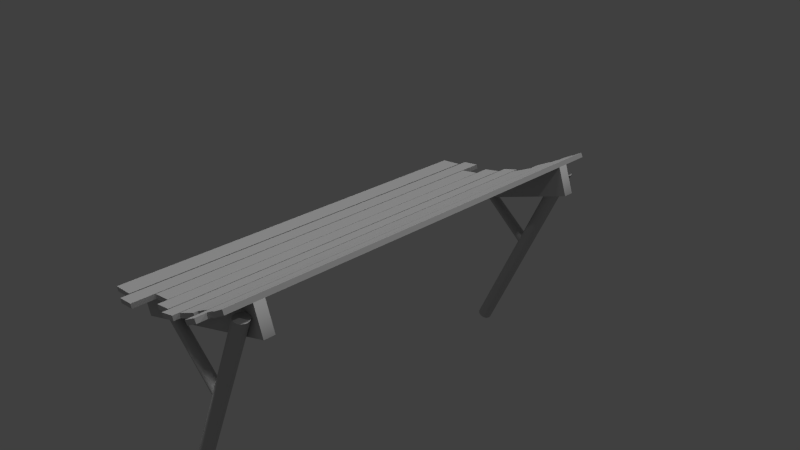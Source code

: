 # Source: ramp_obj.blend  (saved by Blender 2.79.0; exported with 4.5.12 LTS)
import bpy
from mathutils import Matrix  # noqa: F401  (used for matrix-valued properties, if any)

bpy.ops.wm.read_factory_settings(use_empty=True)
scene = bpy.context.scene
scene.name = 'Scene'

# ---- collections
col_collection_1 = bpy.data.collections.new('Collection 1'); scene.collection.children.link(col_collection_1)

# ---- materials (node trees are filled in below, after node groups)
mat_bluebrick = bpy.data.materials.new('bluebrick')
mat_bluebrick.alpha_threshold = 0.0
mat_bluebrick.use_transparent_shadow = False
mat_bluebrick.diffuse_color = (0.588, 0.588, 0.588, 1.0)
mat_bluebrick.specular_color = (0.0, 0.0, 0.0)
mat_bluebrick.roughness = 0.5
mat_bluebrick.specular_intensity = 0.0

# ---- material node trees

# ---- world
world_world = bpy.data.worlds.new('World'); scene.world = world_world
world_world.color = (0.05088, 0.05088, 0.05088)
world_world.use_sun_shadow = False
world_world.sun_shadow_jitter_overblur = 0.0
world_world.cycles.sampling_method = 'NONE'
world_world.cycles.sample_map_resolution = 256

# ---- cameras
cam_camera = bpy.data.cameras.new('Camera')
cam_camera.clip_end = 100.0
cam_camera.lens = 35.0
cam_camera.sensor_width = 32.0
cam_camera.sensor_height = 18.0
cam_camera.ortho_scale = 7.314
cam_camera.dof.focus_distance = 0.0
cam_camera.dof.aperture_fstop = 128.0

# ---- lights
light_hemi = bpy.data.lights.new('Hemi', 'SUN')
light_hemi.transmission_factor = 0.0
light_hemi.angle = 0.1993
light_hemi.energy = 1.0
light_hemi.shadow_buffer_clip_start = 0.5
light_hemi.shadow_soft_size = 0.1
light_hemi.shadow_cascade_max_distance = 1000.0
light_lamp = bpy.data.lights.new('Lamp', 'POINT')
light_lamp.transmission_factor = 0.0
light_lamp.cutoff_distance = 30.0
light_lamp.energy = 100.0
light_lamp.shadow_buffer_clip_start = 1.001
light_lamp.shadow_soft_size = 0.1
light_lamp.shadow_maximum_resolution = 0.006
light_lamp.use_absolute_resolution = True
light_lamp.cycles.use_multiple_importance_sampling = False

# ---- meshes
me_ramp_1 = bpy.data.meshes.new('Ramp_1')
me_ramp_1.from_pydata([(-1.25, -0.3773, 2.394), (-1.378, 0.00323, 2.394), (-1.188, 0.02075, 2.394), (-0.8107, 0.06755, 2.394), (-0.9993, 0.04463, 2.394), (-0.6243, 0.09687, 2.394), (-0.4389, 0.1291, 2.394), (0.5994, 0.5431, 2.394), (0.7633, 0.6391, 2.394), (0.9278, 0.7335, 2.394), (1.218, 0.4547, 2.394), (1.09, 0.8351, 2.394), (0.4333, 0.4535, 2.394), (0.2662, 0.3669, 2.394), (0.09634, 0.2884, 2.394), (-0.07491, 0.2142, 2.394), (-0.2562, 0.1695, 2.394), (1.218, 0.4547, 2.54), (1.09, 0.8351, 2.54), (0.9278, 0.7335, 2.54), (0.5994, 0.5431, 2.54), (0.7633, 0.6391, 2.54), (0.4333, 0.4535, 2.54), (0.2662, 0.3669, 2.54), (-1.25, -0.3773, 2.54), (0.09634, 0.2884, 2.54), (-0.07491, 0.2142, 2.54), (-0.2562, 0.1695, 2.54), (-0.4389, 0.1291, 2.54), (-0.6243, 0.09687, 2.54), (-0.8107, 0.06755, 2.54), (-1.188, 0.02075, 2.54), (-0.9993, 0.04463, 2.54), (-1.378, 0.00323, 2.54), (-1.25, -0.3773, -2.503), (-1.378, 0.00323, -2.503), (-1.188, 0.02075, -2.503), (-0.8107, 0.06755, -2.503), (-0.9993, 0.04463, -2.503), (-0.6243, 0.09687, -2.503), (-0.4389, 0.1291, -2.503), (0.5994, 0.5431, -2.503), (0.7633, 0.6391, -2.503), (0.9278, 0.7335, -2.503), (1.218, 0.4547, -2.503), (1.09, 0.8351, -2.503), (0.4333, 0.4535, -2.503), (0.2662, 0.3669, -2.503), (0.09634, 0.2884, -2.503), (-0.07491, 0.2142, -2.503), (-0.2562, 0.1695, -2.503), (1.218, 0.4547, -2.357), (1.09, 0.8351, -2.357), (0.9278, 0.7335, -2.357), (0.5994, 0.5431, -2.357), (0.7633, 0.6391, -2.357), (0.4333, 0.4535, -2.357), (0.2662, 0.3669, -2.357), (-1.25, -0.3773, -2.357), (0.09634, 0.2884, -2.357), (-0.07491, 0.2142, -2.357), (-0.2562, 0.1695, -2.357), (-0.4389, 0.1291, -2.357), (-0.6243, 0.09687, -2.357), (-0.8107, 0.06755, -2.357), (-1.188, 0.02075, -2.357), (-0.9993, 0.04463, -2.357), (-1.378, 0.00323, -2.357), (-1.47, 0.05837, 2.807), (-1.159, 0.08916, 2.807), (-1.159, 0.08916, -2.82), (-1.47, 0.05837, -2.82), (-1.455, -0.004755, 2.807), (-1.455, -0.004755, -2.82), (-1.145, 0.02602, -2.82), (-1.145, 0.02602, 2.807), (-1.141, 0.08837, 2.929), (-0.8886, 0.122, 2.929), (-0.8886, 0.122, -2.942), (-1.141, 0.08837, -2.942), (-1.125, 0.02534, 2.929), (-1.125, 0.02534, -2.942), (-0.8731, 0.05902, -2.942), (-0.8731, 0.05902, 2.929), (-0.8759, 0.1223, 2.611), (-0.5981, 0.1676, 2.611), (-0.5981, 0.1676, -2.614), (-0.8759, 0.1223, -2.614), (-0.8596, 0.05941, 2.611), (-0.8596, 0.05941, -2.614), (-0.5818, 0.1047, -2.614), (-0.5818, 0.1047, 2.611), (-0.5908, 0.169, 2.745), (-0.342, 0.2155, 2.745), (-0.342, 0.2155, -2.812), (-0.5908, 0.169, -2.812), (-0.5738, 0.1062, 2.745), (-0.5738, 0.1062, -2.812), (-0.325, 0.1527, -2.812), (-0.325, 0.1527, 2.745), (-0.3316, 0.2139, 2.83), (-0.09702, 0.276, 2.83), (-0.09702, 0.276, -2.94), (-0.3316, 0.2139, -2.94), (-0.3126, 0.1515, 2.83), (-0.3126, 0.1515, -2.94), (-0.07798, 0.2137, -2.94), (-0.07798, 0.2137, 2.83), (-0.08673, 0.2773, 2.742), (0.2244, 0.4179, 2.742), (0.2244, 0.4179, -2.844), (-0.08673, 0.2773, -2.844), (-0.06329, 0.2166, 2.742), (-0.06329, 0.2166, -2.844), (0.2478, 0.3571, -2.844), (0.2478, 0.3571, 2.742), (0.2301, 0.4213, 2.692), (0.4418, 0.5319, 2.692), (0.4552, 0.5378, -3.006), (0.2301, 0.4213, -3.006), (0.2549, 0.3612, 2.692), (0.2549, 0.3612, -3.006), (0.48, 0.4777, -3.006), (0.4666, 0.4718, 2.692), (0.4623, 0.5417, 2.971), (0.6677, 0.6565, 2.971), (0.6677, 0.6565, -2.954), (0.4623, 0.5417, -2.954), (0.4976, 0.4892, 2.971), (0.4879, 0.482, -2.954), (0.6933, 0.5968, -2.954), (0.6933, 0.5968, 2.971), (0.6749, 0.664, 2.831), (0.8354, 0.756, 2.831), (0.8354, 0.756, -2.985), (0.6749, 0.664, -2.985), (0.7008, 0.6046, 2.831), (0.7008, 0.6046, -2.985), (0.8613, 0.6965, -2.985), (0.8613, 0.6965, 2.831), (0.8449, 0.7614, 2.874), (1.063, 0.8942, 2.874), (1.063, 0.8942, -2.865), (0.8449, 0.7614, -2.865), (0.8715, 0.7023, 2.874), (0.8715, 0.7023, -2.865), (1.09, 0.8351, -2.865), (1.09, 0.8351, 2.874), (0.419, -0.543, 2.64), (0.4096, -0.5542, 2.595), (-0.43, 0.1234, 2.595), (-0.4156, 0.126, 2.64), (0.385, -0.5834, 2.567), (-0.4676, 0.1168, 2.567), (0.3547, -0.6196, 2.567), (-0.5142, 0.1086, 2.567), (0.3301, -0.6489, 2.595), (-0.5518, 0.102, 2.595), (0.3207, -0.6601, 2.64), (-0.5662, 0.09943, 2.64), (0.3301, -0.6489, 2.685), (-0.5518, 0.102, 2.685), (0.3547, -0.6196, 2.712), (-0.5142, 0.1086, 2.712), (0.385, -0.5834, 2.712), (-0.4676, 0.1168, 2.712), (0.4096, -0.5542, 2.685), (-0.43, 0.1234, 2.685), (-0.2277, -2.22, 2.64), (-0.2397, -2.215, 2.59), (1.093, 0.6511, 2.59), (1.107, 0.6488, 2.64), (-0.2726, -2.199, 2.554), (1.058, 0.6574, 2.554), (-0.3175, -2.178, 2.541), (1.009, 0.666, 2.541), (-0.3624, -2.158, 2.554), (0.9602, 0.6746, 2.554), (-0.3952, -2.142, 2.59), (0.9245, 0.6809, 2.59), (-0.4073, -2.137, 2.64), (0.9114, 0.6832, 2.64), (-0.3952, -2.142, 2.689), (0.9245, 0.6809, 2.689), (-0.3624, -2.158, 2.726), (0.9602, 0.6746, 2.726), (-0.3175, -2.178, 2.739), (1.009, 0.666, 2.739), (-0.2726, -2.199, 2.726), (1.058, 0.6574, 2.726), (-0.2397, -2.215, 2.689), (1.093, 0.6511, 2.689), (0.419, -0.543, -2.601), (0.4096, -0.5542, -2.646), (-0.43, 0.1234, -2.646), (-0.4156, 0.126, -2.601), (0.385, -0.5834, -2.673), (-0.4676, 0.1168, -2.673), (0.3547, -0.6196, -2.673), (-0.5142, 0.1086, -2.673), (0.3301, -0.6489, -2.646), (-0.5518, 0.102, -2.646), (0.3207, -0.6601, -2.601), (-0.5662, 0.09943, -2.601), (0.3301, -0.6489, -2.556), (-0.5518, 0.102, -2.556), (0.3547, -0.6196, -2.528), (-0.5142, 0.1086, -2.528), (0.385, -0.5834, -2.528), (-0.4676, 0.1168, -2.528), (0.4096, -0.5542, -2.556), (-0.43, 0.1234, -2.556), (-0.2277, -2.22, -2.601), (-0.2397, -2.215, -2.65), (1.093, 0.6511, -2.65), (1.107, 0.6488, -2.601), (-0.2726, -2.199, -2.687), (1.058, 0.6574, -2.687), (-0.3175, -2.178, -2.7), (1.009, 0.666, -2.7), (-0.3624, -2.158, -2.687), (0.9602, 0.6746, -2.687), (-0.3952, -2.142, -2.65), (0.9245, 0.6809, -2.65), (-0.4073, -2.137, -2.601), (0.9114, 0.6832, -2.601), (-0.3952, -2.142, -2.551), (0.9245, 0.6809, -2.551), (-0.3624, -2.158, -2.515), (0.9602, 0.6746, -2.515), (-0.3175, -2.178, -2.502), (1.009, 0.666, -2.502), (-0.2726, -2.199, -2.515), (1.058, 0.6574, -2.515), (-0.2397, -2.215, -2.551), (1.093, 0.6511, -2.551)], [], [(0, 1, 2, 3), (2, 4, 3), (0, 3, 5, 6), (7, 8, 9, 10), (9, 11, 10), (12, 7, 10, 13), (14, 13, 10, 15), (16, 15, 10, 6), (0, 6, 10), (17, 18, 19, 20), (19, 21, 20), (17, 20, 22, 23), (24, 17, 23, 25), (24, 25, 26, 27), (24, 27, 28, 29), (24, 29, 30, 31), (30, 32, 31), (24, 31, 33), (0, 10, 17, 24), (11, 18, 17, 10), (15, 26, 25, 14), (1, 0, 24, 33), (1, 33, 31, 2), (2, 31, 32, 4), (4, 32, 30, 3), (3, 30, 29, 5), (5, 29, 28, 6), (6, 28, 27, 16), (16, 27, 26, 15), (18, 11, 9, 19), (19, 9, 8, 21), (21, 8, 7, 20), (20, 7, 12, 22), (22, 12, 13, 23), (23, 13, 14, 25), (34, 35, 36, 37), (36, 38, 37), (34, 37, 39, 40), (41, 42, 43, 44), (43, 45, 44), (46, 41, 44, 47), (48, 47, 44, 49), (50, 49, 44, 40), (34, 40, 44), (51, 52, 53, 54), (53, 55, 54), (51, 54, 56, 57), (58, 51, 57, 59), (58, 59, 60, 61), (58, 61, 62, 63), (58, 63, 64, 65), (64, 66, 65), (58, 65, 67), (34, 44, 51, 58), (45, 52, 51, 44), (49, 60, 59, 48), (35, 34, 58, 67), (35, 67, 65, 36), (36, 65, 66, 38), (38, 66, 64, 37), (37, 64, 63, 39), (39, 63, 62, 40), (40, 62, 61, 50), (50, 61, 60, 49), (52, 45, 43, 53), (53, 43, 42, 55), (55, 42, 41, 54), (54, 41, 46, 56), (56, 46, 47, 57), (57, 47, 48, 59), (68, 69, 70, 71), (72, 73, 74, 75), (68, 72, 75, 69), (69, 75, 74, 70), (70, 74, 73, 71), (71, 73, 72, 68), (76, 77, 78, 79), (80, 81, 82, 83), (76, 80, 83, 77), (77, 83, 82, 78), (78, 82, 81, 79), (79, 81, 80, 76), (84, 85, 86, 87), (88, 89, 90, 91), (84, 88, 91, 85), (85, 91, 90, 86), (86, 90, 89, 87), (87, 89, 88, 84), (92, 93, 94, 95), (96, 97, 98, 99), (92, 96, 99, 93), (93, 99, 98, 94), (94, 98, 97, 95), (95, 97, 96, 92), (100, 101, 102, 103), (104, 105, 106, 107), (100, 104, 107, 101), (101, 107, 106, 102), (102, 106, 105, 103), (103, 105, 104, 100), (108, 109, 110, 111), (112, 113, 114, 115), (108, 112, 115, 109), (109, 115, 114, 110), (110, 114, 113, 111), (111, 113, 112, 108), (116, 117, 118, 119), (120, 121, 122, 123), (116, 120, 123, 117), (117, 123, 122, 118), (118, 122, 121, 119), (119, 121, 120, 116), (124, 125, 126, 127), (128, 129, 130, 131), (124, 128, 131, 125), (125, 131, 130, 126), (126, 130, 129, 127), (127, 129, 128, 124), (132, 133, 134, 135), (136, 137, 138, 139), (132, 136, 139, 133), (133, 139, 138, 134), (134, 138, 137, 135), (135, 137, 136, 132), (140, 141, 142, 143), (144, 145, 146, 147), (140, 144, 147, 141), (141, 147, 146, 142), (142, 146, 145, 143), (143, 145, 144, 140), (148, 149, 150, 151), (149, 152, 153, 150), (152, 154, 155, 153), (154, 156, 157, 155), (156, 158, 159, 157), (158, 160, 161, 159), (160, 162, 163, 161), (162, 164, 165, 163), (164, 166, 167, 165), (166, 148, 151, 167), (164, 162, 160, 148), (160, 158, 156, 148), (156, 154, 152, 148), (152, 149, 148), (166, 164, 148), (150, 153, 155, 167), (155, 157, 159, 167), (159, 161, 163, 167), (163, 165, 167), (151, 150, 167), (168, 169, 170, 171), (169, 172, 173, 170), (172, 174, 175, 173), (174, 176, 177, 175), (176, 178, 179, 177), (178, 180, 181, 179), (180, 182, 183, 181), (182, 184, 185, 183), (184, 186, 187, 185), (186, 188, 189, 187), (188, 190, 191, 189), (190, 168, 171, 191), (188, 186, 184, 168), (184, 182, 180, 176), (180, 178, 176), (176, 174, 172, 168), (172, 169, 168), (184, 176, 168), (190, 188, 168), (170, 173, 175, 191), (175, 177, 179, 183), (179, 181, 183), (183, 185, 187, 191), (187, 189, 191), (175, 183, 191), (171, 170, 191), (192, 193, 194, 195), (193, 196, 197, 194), (196, 198, 199, 197), (198, 200, 201, 199), (200, 202, 203, 201), (202, 204, 205, 203), (204, 206, 207, 205), (206, 208, 209, 207), (208, 210, 211, 209), (210, 192, 195, 211), (208, 206, 204, 192), (204, 202, 200, 192), (200, 198, 196, 192), (196, 193, 192), (210, 208, 192), (194, 197, 199, 211), (199, 201, 203, 211), (203, 205, 207, 211), (207, 209, 211), (195, 194, 211), (212, 213, 214, 215), (213, 216, 217, 214), (216, 218, 219, 217), (218, 220, 221, 219), (220, 222, 223, 221), (222, 224, 225, 223), (224, 226, 227, 225), (226, 228, 229, 227), (228, 230, 231, 229), (230, 232, 233, 231), (232, 234, 235, 233), (234, 212, 215, 235), (232, 230, 228, 212), (228, 226, 224, 220), (224, 222, 220), (220, 218, 216, 212), (216, 213, 212), (228, 220, 212), (234, 232, 212), (214, 217, 219, 235), (219, 221, 223, 227), (223, 225, 227), (227, 229, 231, 235), (231, 233, 235), (219, 227, 235), (215, 214, 235)])
me_ramp_1.polygons.foreach_set('use_smooth', [True] * 222)
_k = set([(0, 1), (0, 10), (0, 24), (1, 2), (1, 33), (2, 4), (3, 4), (3, 5), (5, 6), (6, 16), (7, 8), (7, 12), (8, 9), (9, 11), (10, 11), (10, 17), (11, 18), (12, 13), (13, 14), (14, 15), (15, 16), (17, 18), (17, 24), (18, 19), (19, 21), (20, 21), (20, 22), (22, 23), (23, 25), (24, 33), (25, 26), (26, 27), (27, 28), (28, 29), (29, 30), (30, 32), (31, 32), (31, 33), (34, 35), (34, 44), (34, 58), (35, 36), (35, 67), (36, 38), (37, 38), (37, 39), (39, 40), (40, 50), (41, 42), (41, 46), (42, 43), (43, 45), (44, 45), (44, 51), (45, 52), (46, 47), (47, 48), (48, 49), (49, 50), (51, 52), (51, 58), (52, 53), (53, 55), (54, 55), (54, 56), (56, 57), (57, 59), (58, 67), (59, 60), (60, 61), (61, 62), (62, 63), (63, 64), (64, 66), (65, 66), (65, 67), (68, 69), (68, 71), (68, 72), (69, 70), (69, 75), (70, 71), (70, 74), (71, 73), (72, 73), (72, 75), (73, 74), (74, 75), (76, 77), (76, 79), (76, 80), (77, 78), (77, 83), (78, 79), (78, 82), (79, 81), (80, 81), (80, 83), (81, 82), (82, 83), (84, 85), (84, 87), (84, 88), (85, 86), (85, 91), (86, 87), (86, 90), (87, 89), (88, 89), (88, 91), (89, 90), (90, 91), (92, 93), (92, 95), (92, 96), (93, 94), (93, 99), (94, 95), (94, 98), (95, 97), (96, 97), (96, 99), (97, 98), (98, 99), (100, 101), (100, 103), (100, 104), (101, 102), (101, 107), (102, 103), (102, 106), (103, 105), (104, 105), (104, 107), (105, 106), (106, 107), (108, 109), (108, 111), (108, 112), (109, 110), (109, 115), (110, 111), (110, 114), (111, 113), (112, 113), (112, 115), (113, 114), (114, 115), (116, 117), (116, 119), (116, 120), (117, 118), (117, 123), (118, 119), (118, 122), (119, 121), (120, 121), (120, 123), (121, 122), (122, 123), (124, 125), (124, 127), (124, 128), (125, 126), (125, 131), (126, 127), (126, 130), (127, 129), (128, 129), (128, 131), (129, 130), (130, 131), (132, 133), (132, 135), (132, 136), (133, 134), (133, 139), (134, 135), (134, 138), (135, 137), (136, 137), (136, 139), (137, 138), (138, 139), (140, 141), (140, 143), (140, 144), (141, 142), (141, 147), (142, 143), (142, 146), (143, 145), (144, 145), (144, 147), (145, 146), (146, 147), (148, 149), (148, 166), (149, 152), (150, 151), (150, 153), (151, 167), (152, 154), (153, 155), (154, 156), (155, 157), (156, 158), (157, 159), (158, 160), (159, 161), (160, 162), (161, 163), (162, 164), (163, 165), (164, 166), (165, 167), (168, 169), (168, 190), (169, 172), (170, 171), (170, 173), (171, 191), (172, 174), (173, 175), (174, 176), (175, 177), (176, 178), (177, 179), (178, 180), (179, 181), (180, 182), (181, 183), (182, 184), (183, 185), (184, 186), (185, 187), (186, 188), (187, 189), (188, 190), (189, 191), (192, 193), (192, 210), (193, 196), (194, 195), (194, 197), (195, 211), (196, 198), (197, 199), (198, 200), (199, 201), (200, 202), (201, 203), (202, 204), (203, 205), (204, 206), (205, 207), (206, 208), (207, 209), (208, 210), (209, 211), (212, 213), (212, 234), (213, 216), (214, 215), (214, 217), (215, 235), (216, 218), (217, 219), (218, 220), (219, 221), (220, 222), (221, 223), (222, 224), (223, 225), (224, 226), (225, 227), (226, 228), (227, 229), (228, 230), (229, 231), (230, 232), (231, 233), (232, 234), (233, 235)])
me_ramp_1.attributes.new('sharp_edge', 'BOOLEAN', 'EDGE').data.foreach_set('value', [ (min(e.vertices), max(e.vertices)) in _k for e in me_ramp_1.edges])
_uv = me_ramp_1.uv_layers.new(name='UVMap')
_uv.uv.foreach_set('vector', [0.8649, 0.3494, 0.9124, 0.3494, 0.9072, 0.3793, 0.8982, 0.4389, 0.9072, 0.3793, 0.9027, 0.4091, 0.8982, 0.4389, 0.8649, 0.3494, 0.8982, 0.4389, 0.8944, 0.4687, 0.891, 0.4985, 0.8982, 0.6774, 0.9027, 0.7072, 0.9071, 0.737, 0.8649, 0.7668, 0.9071, 0.737, 0.9124, 0.7669, 0.8649, 0.7668, 0.8944, 0.6476, 0.8982, 0.6774, 0.8649, 0.7668, 0.891, 0.6178, 0.8887, 0.5879, 0.891, 0.6178, 0.8649, 0.7668, 0.8868, 0.5582, 0.8887, 0.5283, 0.8868, 0.5582, 0.8649, 0.7668, 0.891, 0.4985, 0.8649, 0.3494, 0.891, 0.4985, 0.8649, 0.7668, 0.8648, 0.7668, 0.9122, 0.7669, 0.907, 0.737, 0.898, 0.6774, 0.907, 0.737, 0.9026, 0.7073, 0.898, 0.6774, 0.8648, 0.7668, 0.898, 0.6774, 0.8942, 0.6476, 0.8909, 0.6178, 0.8648, 0.3494, 0.8648, 0.7668, 0.8909, 0.6178, 0.8885, 0.588, 0.8648, 0.3494, 0.8885, 0.588, 0.8867, 0.5582, 0.8885, 0.5284, 0.8648, 0.3494, 0.8885, 0.5284, 0.8909, 0.4985, 0.8942, 0.4687, 0.8648, 0.3494, 0.8942, 0.4687, 0.898, 0.4389, 0.907, 0.3793, 0.898, 0.4389, 0.9026, 0.4091, 0.907, 0.3793, 0.8648, 0.3494, 0.907, 0.3793, 0.9123, 0.3494, 0.7811, 0.2615, 0.7811, 0.7568, 0.7577, 0.7568, 0.7577, 0.2615, 0.9483, 0.3026, 0.9105, 0.3026, 0.9105, 0.2355, 0.9483, 0.2355, 0.9642, 0.5738, 0.9495, 0.5738, 0.9495, 0.5518, 0.9642, 0.5518, 0.9162, 0.223, 0.9162, 0.2902, 0.8784, 0.2902, 0.8784, 0.223, 0.9642, 0.7281, 0.9495, 0.7281, 0.9495, 0.7061, 0.9642, 0.7061, 0.9642, 0.7061, 0.9495, 0.7061, 0.9495, 0.684, 0.9642, 0.684, 0.9642, 0.684, 0.9495, 0.684, 0.9495, 0.662, 0.9642, 0.662, 0.9642, 0.662, 0.9495, 0.662, 0.9495, 0.64, 0.9642, 0.64, 0.9642, 0.64, 0.9495, 0.64, 0.9495, 0.6179, 0.9642, 0.6179, 0.9642, 0.6179, 0.9495, 0.6179, 0.9495, 0.5959, 0.9642, 0.5959, 0.9642, 0.5959, 0.9495, 0.5959, 0.9495, 0.5738, 0.9642, 0.5738, 0.9495, 0.4195, 0.9642, 0.4195, 0.9642, 0.4415, 0.9495, 0.4415, 0.9495, 0.4415, 0.9642, 0.4415, 0.9642, 0.4636, 0.9495, 0.4636, 0.9495, 0.4636, 0.9642, 0.4636, 0.9642, 0.4857, 0.9495, 0.4857, 0.9495, 0.4857, 0.9642, 0.4857, 0.9642, 0.5077, 0.9495, 0.5077, 0.9495, 0.5077, 0.9642, 0.5077, 0.9642, 0.5297, 0.9495, 0.5297, 0.9495, 0.5297, 0.9642, 0.5297, 0.9642, 0.5518, 0.9495, 0.5518, 0.865, 0.3496, 0.9125, 0.3496, 0.9073, 0.3793, 0.8983, 0.439, 0.9073, 0.3793, 0.9029, 0.4092, 0.8983, 0.439, 0.865, 0.3496, 0.8983, 0.439, 0.8945, 0.4688, 0.8911, 0.4986, 0.8983, 0.6775, 0.9029, 0.7073, 0.9072, 0.7372, 0.865, 0.7669, 0.9072, 0.7372, 0.9124, 0.767, 0.865, 0.7669, 0.8945, 0.6477, 0.8983, 0.6775, 0.865, 0.7669, 0.8911, 0.6179, 0.8888, 0.5881, 0.8911, 0.6179, 0.865, 0.7669, 0.8869, 0.5582, 0.8888, 0.5284, 0.8869, 0.5582, 0.865, 0.7669, 0.8911, 0.4986, 0.865, 0.3496, 0.8911, 0.4986, 0.865, 0.7669, 0.8652, 0.7668, 0.9126, 0.7669, 0.9074, 0.737, 0.8984, 0.6774, 0.9074, 0.737, 0.903, 0.7073, 0.8984, 0.6774, 0.8652, 0.7668, 0.8984, 0.6774, 0.8947, 0.6476, 0.8913, 0.6178, 0.8652, 0.3494, 0.8652, 0.7668, 0.8913, 0.6178, 0.8889, 0.588, 0.8652, 0.3494, 0.8889, 0.588, 0.8871, 0.5582, 0.8889, 0.5284, 0.8652, 0.3494, 0.8889, 0.5284, 0.8913, 0.4985, 0.8947, 0.4687, 0.8652, 0.3494, 0.8947, 0.4687, 0.8984, 0.4389, 0.9075, 0.3793, 0.8984, 0.4389, 0.903, 0.4091, 0.9075, 0.3793, 0.8652, 0.3494, 0.9075, 0.3793, 0.9127, 0.3494, 0.7827, 0.2606, 0.7827, 0.7558, 0.7593, 0.7558, 0.7593, 0.2606, 0.8722, 0.304, 0.8344, 0.304, 0.8344, 0.2368, 0.8722, 0.2368, 0.9642, 0.5738, 0.9496, 0.5738, 0.9496, 0.5517, 0.9642, 0.5517, 0.8907, 0.279, 0.8907, 0.3462, 0.8529, 0.3462, 0.8529, 0.279, 0.9642, 0.7281, 0.9496, 0.7281, 0.9496, 0.7061, 0.9642, 0.7061, 0.9642, 0.7061, 0.9496, 0.7061, 0.9496, 0.684, 0.9642, 0.684, 0.9642, 0.684, 0.9496, 0.684, 0.9496, 0.662, 0.9642, 0.662, 0.9642, 0.662, 0.9496, 0.662, 0.9496, 0.64, 0.9642, 0.64, 0.9642, 0.64, 0.9496, 0.64, 0.9496, 0.6179, 0.9642, 0.6179, 0.9642, 0.6179, 0.9496, 0.6179, 0.9496, 0.5958, 0.9642, 0.5958, 0.9642, 0.5958, 0.9496, 0.5958, 0.9496, 0.5738, 0.9642, 0.5738, 0.9496, 0.4195, 0.9642, 0.4195, 0.9642, 0.4415, 0.9496, 0.4415, 0.9496, 0.4415, 0.9642, 0.4415, 0.9642, 0.4636, 0.9496, 0.4636, 0.9496, 0.4636, 0.9642, 0.4636, 0.9642, 0.4856, 0.9496, 0.4856, 0.9496, 0.4856, 0.9642, 0.4856, 0.9642, 0.5076, 0.9496, 0.5076, 0.9496, 0.5076, 0.9642, 0.5076, 0.9642, 0.5297, 0.9496, 0.5297, 0.9496, 0.5297, 0.9642, 0.5297, 0.9642, 0.5517, 0.9496, 0.5517, 0.00979, 0.03065, 0.07779, 0.03065, 0.07779, 0.9686, 0.00979, 0.9686, 0.01045, 0.03145, 0.01045, 0.9694, 0.07845, 0.9694, 0.07845, 0.03145, 0.9331, 0.3117, 0.9183, 0.3124, 0.9171, 0.2186, 0.9319, 0.2179, 0.9817, 0.2001, 0.9889, 0.2001, 0.9889, 0.737, 0.9817, 0.737, 0.8488, 0.2255, 0.8635, 0.2263, 0.8622, 0.3201, 0.8473, 0.3194, 0.9932, 0.7413, 0.9859, 0.7413, 0.9859, 0.2044, 0.9932, 0.2044, 0.08292, 0.01035, 0.1382, 0.01035, 0.1382, 0.989, 0.08292, 0.989, 0.08266, 0.01105, 0.08266, 0.9898, 0.138, 0.9898, 0.138, 0.01105, 0.8949, 0.2985, 0.8801, 0.2989, 0.8811, 0.222, 0.8959, 0.2215, 0.9833, 0.2022, 0.9907, 0.2022, 0.9907, 0.7624, 0.9833, 0.7624, 0.8893, 0.2281, 0.9041, 0.2285, 0.905, 0.3055, 0.8902, 0.3051, 0.9905, 0.7591, 0.9832, 0.7591, 0.9832, 0.199, 0.9905, 0.199, 0.1399, 0.06375, 0.2008, 0.06375, 0.2008, 0.9346, 0.1399, 0.9346, 0.1409, 0.06415, 0.1409, 0.935, 0.2018, 0.935, 0.2018, 0.06415, 0.9067, 0.2978, 0.8919, 0.298, 0.8949, 0.2125, 0.9097, 0.2124, 0.9818, 0.2404, 0.9891, 0.2404, 0.9891, 0.7389, 0.9818, 0.7389, 0.873, 0.2014, 0.8879, 0.202, 0.8863, 0.2874, 0.8715, 0.2868, 0.992, 0.7282, 0.9847, 0.7282, 0.9847, 0.2296, 0.992, 0.2296, 0.203, 0.04105, 0.2575, 0.04105, 0.2575, 0.9673, 0.203, 0.9673, 0.2035, 0.04185, 0.2035, 0.9681, 0.2581, 0.9681, 0.2581, 0.04185, 0.9138, 0.2972, 0.8991, 0.2971, 0.9031, 0.2201, 0.9178, 0.2202, 0.9871, 0.2108, 0.9944, 0.2108, 0.9944, 0.741, 0.9871, 0.741, 0.8706, 0.3012, 0.8559, 0.3, 0.8639, 0.2231, 0.8786, 0.2244, 0.9941, 0.7419, 0.9867, 0.7419, 0.9867, 0.2118, 0.9941, 0.2118, 0.2602, 0.02755, 0.3116, 0.02755, 0.3116, 0.9893, 0.2602, 0.9893, 0.2609, 0.02755, 0.2609, 0.9893, 0.3123, 0.9893, 0.3123, 0.02755, 0.8989, 0.2339, 0.9137, 0.2333, 0.9173, 0.3076, 0.9025, 0.3081, 0.9847, 0.199, 0.992, 0.199, 0.992, 0.7495, 0.9847, 0.7495, 0.897, 0.3114, 0.8822, 0.3109, 0.8859, 0.2367, 0.9006, 0.2373, 0.9949, 0.7479, 0.9875, 0.7479, 0.9875, 0.1974, 0.9949, 0.1974, 0.314, 0.04175, 0.3821, 0.04175, 0.3821, 0.973, 0.314, 0.973, 0.3155, 0.04215, 0.3155, 0.9734, 0.3837, 0.9734, 0.3837, 0.04215, 0.8522, 0.189, 0.8669, 0.1894, 0.8645, 0.2937, 0.8498, 0.2933, 0.9864, 0.2015, 0.9937, 0.2015, 0.9937, 0.7345, 0.9864, 0.7345, 0.9232, 0.31, 0.9084, 0.3104, 0.9063, 0.2062, 0.9211, 0.2058, 0.9894, 0.7389, 0.9821, 0.7389, 0.9821, 0.2058, 0.9894, 0.2058, 0.3854, 0.05025, 0.4319, 0.05025, 0.4348, 1.0, 0.3854, 1.0, 0.3853, 0.05065, 0.3853, 1.0, 0.4346, 1.0, 0.4317, 0.05065, 0.8965, 0.2939, 0.8818, 0.2934, 0.8826, 0.2209, 0.8974, 0.2214, 0.9821, 0.2049, 0.9894, 0.2049, 0.9892, 0.7485, 0.9819, 0.7485, 0.9007, 0.2133, 0.9155, 0.2132, 0.9121, 0.2902, 0.8974, 0.2902, 0.9893, 0.7425, 0.982, 0.7425, 0.982, 0.1988, 0.9893, 0.1988, 0.4363, 0.004052, 0.4814, 0.004052, 0.4814, 0.9918, 0.4363, 0.9918, 0.4384, 0.004052, 0.4363, 0.9918, 0.4814, 0.9918, 0.4814, 0.004052, 0.9062, 0.3098, 0.8917, 0.3059, 0.8903, 0.2382, 0.905, 0.2386, 0.9827, 0.1971, 0.99, 0.1971, 0.99, 0.7624, 0.9827, 0.7624, 0.8572, 0.1847, 0.872, 0.1844, 0.8706, 0.2556, 0.8558, 0.256, 0.9895, 0.7682, 0.9823, 0.7682, 0.9827, 0.2028, 0.9895, 0.2028, 0.483, 0.02705, 0.5181, 0.02705, 0.5181, 0.9964, 0.483, 0.9964, 0.483, 0.02745, 0.483, 0.9968, 0.5183, 0.9968, 0.5183, 0.02745, 0.9104, 0.2869, 0.8956, 0.2861, 0.8979, 0.2302, 0.9127, 0.2311, 0.9813, 0.1978, 0.9886, 0.1978, 0.9886, 0.7527, 0.9813, 0.7527, 0.9006, 0.246, 0.9154, 0.2464, 0.909, 0.3022, 0.8942, 0.3018, 0.9929, 0.7549, 0.9856, 0.7549, 0.9856, 0.2, 0.9929, 0.2, 0.5197, 0.02025, 0.5676, 0.02025, 0.5676, 0.9769, 0.5197, 0.9769, 0.5205, 0.02025, 0.5205, 0.9769, 0.5683, 0.9769, 0.5683, 0.02025, 0.9026, 0.3098, 0.8878, 0.3091, 0.8887, 0.2323, 0.9034, 0.2329, 0.9861, 0.1988, 0.9933, 0.1988, 0.9933, 0.7465, 0.9861, 0.7465, 0.8963, 0.2117, 0.9112, 0.211, 0.9118, 0.2879, 0.897, 0.2886, 0.9888, 0.7518, 0.9815, 0.7518, 0.9815, 0.2041, 0.9888, 0.2041, 0.7389, 0.2899, 0.7459, 0.2922, 0.7459, 0.3989, 0.7389, 0.3962, 0.6154, 0.2664, 0.6226, 0.2698, 0.617, 0.4127, 0.6116, 0.4069, 0.6226, 0.2698, 0.6317, 0.2739, 0.6236, 0.4198, 0.617, 0.4127, 0.6317, 0.2739, 0.6389, 0.2773, 0.629, 0.4255, 0.6236, 0.4198, 0.7158, 0.427, 0.7082, 0.4259, 0.7084, 0.2765, 0.7157, 0.2786, 0.7082, 0.4259, 0.7027, 0.427, 0.7025, 0.2786, 0.7084, 0.2765, 0.6696, 0.2831, 0.6771, 0.2799, 0.6774, 0.4259, 0.6716, 0.4315, 0.6771, 0.2799, 0.6863, 0.276, 0.6844, 0.419, 0.6774, 0.4259, 0.6863, 0.276, 0.6937, 0.2729, 0.69, 0.4134, 0.6844, 0.419, 0.7319, 0.2922, 0.7389, 0.2899, 0.7389, 0.3962, 0.7319, 0.3989, 0.8887, 0.2857, 0.8887, 0.2734, 0.8959, 0.2634, 0.9075, 0.2995, 0.8959, 0.2634, 0.9075, 0.2595, 0.9192, 0.2634, 0.9075, 0.2995, 0.9192, 0.2634, 0.9264, 0.2734, 0.9264, 0.2857, 0.9075, 0.2995, 0.9264, 0.2857, 0.9192, 0.2957, 0.9075, 0.2995, 0.8959, 0.2957, 0.8887, 0.2857, 0.9075, 0.2995, 0.7459, 0.3989, 0.7502, 0.4058, 0.7502, 0.4144, 0.7319, 0.3989, 0.7502, 0.4144, 0.7459, 0.4214, 0.7389, 0.424, 0.7319, 0.3989, 0.7389, 0.424, 0.7319, 0.4214, 0.7275, 0.4144, 0.7319, 0.3989, 0.7275, 0.4144, 0.7275, 0.4058, 0.7319, 0.3989, 0.7389, 0.3962, 0.7459, 0.3989, 0.7319, 0.3989, 0.7731, 0.3024, 0.7811, 0.3006, 0.7811, 0.7151, 0.7731, 0.7173, 0.6582, 0.7556, 0.6537, 0.7578, 0.6438, 0.4231, 0.6481, 0.42, 0.6537, 0.7578, 0.6476, 0.7609, 0.638, 0.4273, 0.6438, 0.4231, 0.6476, 0.7609, 0.6416, 0.7639, 0.6322, 0.4316, 0.638, 0.4273, 0.6416, 0.7639, 0.6371, 0.7661, 0.628, 0.4347, 0.6322, 0.4316, 0.7764, 0.7189, 0.7685, 0.7207, 0.7685, 0.3117, 0.7764, 0.3094, 0.7685, 0.7207, 0.7605, 0.7189, 0.7605, 0.3094, 0.7685, 0.3117, 0.6546, 0.4272, 0.6591, 0.4293, 0.6666, 0.7616, 0.6622, 0.7586, 0.6591, 0.4293, 0.6653, 0.4321, 0.6726, 0.7657, 0.6666, 0.7616, 0.6653, 0.4321, 0.6716, 0.435, 0.6786, 0.7698, 0.6726, 0.7657, 0.6716, 0.435, 0.6761, 0.4371, 0.6831, 0.7728, 0.6786, 0.7698, 0.7652, 0.3006, 0.7731, 0.3024, 0.7731, 0.7173, 0.7652, 0.7151, 0.7594, 0.2956, 0.7572, 0.2888, 0.7594, 0.282, 0.7731, 0.3024, 0.7594, 0.282, 0.7652, 0.277, 0.7731, 0.2752, 0.787, 0.282, 0.7731, 0.2752, 0.7811, 0.277, 0.787, 0.282, 0.787, 0.282, 0.7891, 0.2888, 0.787, 0.2956, 0.7731, 0.3024, 0.787, 0.2956, 0.7811, 0.3006, 0.7731, 0.3024, 0.7594, 0.282, 0.787, 0.282, 0.7731, 0.3024, 0.7652, 0.3006, 0.7594, 0.2956, 0.7731, 0.3024, 0.7764, 0.2808, 0.7823, 0.2868, 0.7844, 0.2951, 0.7605, 0.2808, 0.7844, 0.2951, 0.7823, 0.3034, 0.7764, 0.3094, 0.7605, 0.3094, 0.7764, 0.3094, 0.7685, 0.3117, 0.7605, 0.3094, 0.7605, 0.3094, 0.7546, 0.3034, 0.7525, 0.2951, 0.7605, 0.2808, 0.7525, 0.2951, 0.7546, 0.2868, 0.7605, 0.2808, 0.7844, 0.2951, 0.7605, 0.3094, 0.7605, 0.2808, 0.7685, 0.2785, 0.7764, 0.2808, 0.7605, 0.2808, 0.7395, 0.2902, 0.7465, 0.2925, 0.7465, 0.3992, 0.7395, 0.3965, 0.6154, 0.2665, 0.6226, 0.2698, 0.617, 0.4128, 0.6116, 0.407, 0.6226, 0.2698, 0.6316, 0.274, 0.6236, 0.4198, 0.617, 0.4128, 0.6316, 0.274, 0.6389, 0.2774, 0.629, 0.4256, 0.6236, 0.4198, 0.6591, 0.4221, 0.6521, 0.421, 0.6523, 0.283, 0.6591, 0.285, 0.6521, 0.421, 0.647, 0.4221, 0.6469, 0.285, 0.6523, 0.283, 0.67, 0.2831, 0.6774, 0.28, 0.6777, 0.426, 0.672, 0.4315, 0.6774, 0.28, 0.6866, 0.2761, 0.6847, 0.4191, 0.6777, 0.426, 0.6866, 0.2761, 0.694, 0.2729, 0.6904, 0.4135, 0.6847, 0.4191, 0.7325, 0.2925, 0.7395, 0.2902, 0.7395, 0.3965, 0.7325, 0.3992, 0.8888, 0.2861, 0.8888, 0.2737, 0.8959, 0.2637, 0.9076, 0.2999, 0.8959, 0.2637, 0.9076, 0.2599, 0.9192, 0.2637, 0.9076, 0.2999, 0.9192, 0.2637, 0.9264, 0.2737, 0.9264, 0.2861, 0.9076, 0.2999, 0.9264, 0.2861, 0.9192, 0.2961, 0.9076, 0.2999, 0.8959, 0.2961, 0.8888, 0.2861, 0.9076, 0.2999, 0.7465, 0.3992, 0.7508, 0.4061, 0.7508, 0.4147, 0.7325, 0.3992, 0.7508, 0.4147, 0.7465, 0.4217, 0.7395, 0.4243, 0.7325, 0.3992, 0.7395, 0.4243, 0.7325, 0.4217, 0.7282, 0.4147, 0.7325, 0.3992, 0.7282, 0.4147, 0.7282, 0.4061, 0.7325, 0.3992, 0.7395, 0.3965, 0.7465, 0.3992, 0.7325, 0.3992, 0.7722, 0.303, 0.7802, 0.3012, 0.7802, 0.7157, 0.7722, 0.7179, 0.6582, 0.7557, 0.6537, 0.7579, 0.6439, 0.4231, 0.6482, 0.42, 0.6537, 0.7579, 0.6477, 0.7609, 0.6381, 0.4273, 0.6439, 0.4231, 0.6477, 0.7609, 0.6417, 0.7639, 0.6323, 0.4316, 0.6381, 0.4273, 0.6417, 0.7639, 0.6372, 0.7661, 0.628, 0.4348, 0.6323, 0.4316, 0.7832, 0.7122, 0.7752, 0.7141, 0.7752, 0.305, 0.7832, 0.3028, 0.7752, 0.7141, 0.7673, 0.7122, 0.7673, 0.3028, 0.7752, 0.305, 0.6546, 0.4272, 0.6591, 0.4293, 0.6666, 0.7616, 0.6621, 0.7586, 0.6591, 0.4293, 0.6653, 0.4322, 0.6725, 0.7657, 0.6666, 0.7616, 0.6653, 0.4322, 0.6715, 0.435, 0.6786, 0.7698, 0.6725, 0.7657, 0.6715, 0.435, 0.6761, 0.4371, 0.683, 0.7728, 0.6786, 0.7698, 0.7642, 0.3012, 0.7722, 0.303, 0.7722, 0.7179, 0.7642, 0.7157, 0.7584, 0.2962, 0.7562, 0.2894, 0.7584, 0.2826, 0.7722, 0.303, 0.7584, 0.2826, 0.7642, 0.2776, 0.7722, 0.2758, 0.786, 0.2826, 0.7722, 0.2758, 0.7802, 0.2776, 0.786, 0.2826, 0.786, 0.2826, 0.7881, 0.2894, 0.786, 0.2962, 0.7722, 0.303, 0.786, 0.2962, 0.7802, 0.3012, 0.7722, 0.303, 0.7584, 0.2826, 0.786, 0.2826, 0.7722, 0.303, 0.7642, 0.3012, 0.7584, 0.2962, 0.7722, 0.303, 0.7832, 0.2741, 0.789, 0.2802, 0.7912, 0.2885, 0.7673, 0.2741, 0.7912, 0.2885, 0.789, 0.2968, 0.7832, 0.3028, 0.7673, 0.3028, 0.7832, 0.3028, 0.7752, 0.305, 0.7673, 0.3028, 0.7673, 0.3028, 0.7615, 0.2968, 0.7593, 0.2885, 0.7673, 0.2741, 0.7593, 0.2885, 0.7615, 0.2802, 0.7673, 0.2741, 0.7912, 0.2885, 0.7673, 0.3028, 0.7673, 0.2741, 0.7752, 0.2719, 0.7832, 0.2741, 0.7673, 0.2741])
me_ramp_1.materials.append(mat_bluebrick)
me_ramp_1.use_remesh_preserve_volume = False
me_ramp_1.use_remesh_preserve_attributes = False
me_ramp_1.use_mirror_vertex_groups = False
me_ramp_1.update()
me_ramp_1.normals_split_custom_set([tuple(v) for v in zip(*[iter([-3.308e-07, 0.0, -1.0, -5.374e-07, 0.0, -1.0, -5.37e-07, 0.0, -1.0, -2.786e-08, 0.0, -1.0, -5.37e-07, 0.0, -1.0, 0.0, 0.0, -1.0, -2.786e-08, 0.0, -1.0, -3.308e-07, 0.0, -1.0, -2.786e-08, 0.0, -1.0, 1.081e-07, 0.0, -1.0, 1.527e-07, 0.0, -1.0, 0.0, 0.0, -1.0, 0.0, 0.0, -1.0, 0.0, 0.0, -1.0, -1.817e-08, 0.0, -1.0, 0.0, 0.0, -1.0, 0.0, 0.0, -1.0, -1.817e-08, 0.0, -1.0, 0.0, 0.0, -1.0, 0.0, 0.0, -1.0, -1.817e-08, 0.0, -1.0, 0.0, 0.0, -1.0, 0.0, 0.0, -1.0, 0.0, 0.0, -1.0, -1.817e-08, 0.0, -1.0, -5.162e-06, 0.0, -1.0, -0.0003411, -3.885e-09, -1.0, -5.162e-06, 0.0, -1.0, -1.817e-08, 0.0, -1.0, 1.527e-07, 0.0, -1.0, -3.308e-07, 0.0, -1.0, 1.527e-07, 0.0, -1.0, -1.817e-08, 0.0, -1.0, -2.178e-07, 0.0, 1.0, -2.693e-07, 0.0, 1.0, -1.353e-07, 0.0, 1.0, 2.444e-07, 0.0, 1.0, -1.353e-07, 0.0, 1.0, 9.767e-05, 0.0, 1.0, 2.444e-07, 0.0, 1.0, -2.178e-07, 0.0, 1.0, 2.444e-07, 0.0, 1.0, 2.163e-07, 0.0, 1.0, -3.335e-07, 0.0, 1.0, 2.782e-07, 0.0, 1.0, -2.178e-07, 0.0, 1.0, -3.335e-07, 0.0, 1.0, -3.994e-07, 0.0, 1.0, 2.782e-07, 0.0, 1.0, -3.994e-07, 0.0, 1.0, 2.164e-07, 0.0, 1.0, 1.547e-07, 0.0, 1.0, 2.782e-07, 0.0, 1.0, 1.547e-07, 0.0, 1.0, -4.674e-07, 0.0, 1.0, -3.409e-07, 0.0, 1.0, 2.782e-07, 0.0, 1.0, -3.409e-07, 0.0, 1.0, 3.098e-07, 0.0, 1.0, 4.167e-07, 0.0, 1.0, 3.098e-07, 0.0, 1.0, -4.006e-05, 0.0, 1.0, 4.167e-07, 0.0, 1.0, 2.782e-07, 0.0, 1.0, 4.167e-07, 0.0, 1.0, 5.983e-07, 0.0, 1.0, 0.3196, -0.9476, 0.0, 0.3196, -0.9476, 0.0, 0.3196, -0.9476, 0.0, 0.3196, -0.9476, 0.0, 0.3859, 0.9225, 3.607e-05, 0.3859, 0.9225, -3.59e-05, 0.9481, 0.3179, -3.681e-08, 0.9481, 0.3179, 3.664e-08, -0.3196, 0.9476, 0.0, -0.3196, 0.9476, 0.0, -0.3687, 0.9295, 0.0, -0.3687, 0.9295, -3.793e-09, -0.9476, -0.3196, 0.0, -0.9476, -0.3196, 0.0, -0.9476, -0.3196, 0.0, -0.9476, -0.3196, 0.0, -0.1949, 0.9808, 5.002e-06, -0.1949, 0.9808, -4.979e-06, -0.2044, 0.9789, 8.457e-09, -0.2044, 0.9789, 0.0, -0.2044, 0.9789, 0.0, -0.2044, 0.9789, 8.457e-09, -0.2125, 0.9772, 7.906e-09, -0.2125, 0.9772, 0.0, -0.2125, 0.9772, 0.0, -0.2125, 0.9772, 7.906e-09, -0.2206, 0.9754, -2.894e-05, -0.2206, 0.9754, 0.0, -0.2206, 0.9754, 0.0, -0.2206, 0.9754, -2.894e-05, -0.2345, 0.9721, 6.343e-09, -0.2345, 0.9721, 0.0, -0.2345, 0.9721, 0.0, -0.2345, 0.9721, 6.343e-09, -0.2511, 0.968, 5.144e-09, -0.2511, 0.968, 0.0, -0.2511, 0.968, 0.0, -0.2511, 0.968, 5.144e-09, -0.2695, 0.963, 3.789e-09, -0.2695, 0.963, 0.0, -0.2695, 0.963, 0.0, -0.2695, 0.963, 3.789e-09, -0.3196, 0.9476, 0.0, -0.3196, 0.9476, 0.0, 0.3859, 0.9225, -3.921e-05, 0.3859, 0.9225, 3.903e-05, -0.4296, 0.903, 4.7e-05, -0.4296, 0.903, 0.0, -0.4296, 0.903, 0.0, -0.4296, 0.903, 4.7e-05, -0.4219, 0.9066, -7.841e-09, -0.4219, 0.9066, 0.0, -0.4219, 0.9066, 0.0, -0.4219, 0.9066, -7.841e-09, -0.4151, 0.9098, -7.337e-09, -0.4151, 0.9098, 0.0, -0.4151, 0.9098, 0.0, -0.4151, 0.9098, -7.337e-09, -0.4021, 0.9156, -6.343e-09, -0.4021, 0.9156, 0.0, -0.4021, 0.9156, 0.0, -0.4021, 0.9156, -6.343e-09, -0.3864, 0.9223, -5.139e-09, -0.3864, 0.9223, 0.0, -0.3864, 0.9223, 0.0, -0.3864, 0.9223, -5.139e-09, -0.3687, 0.9295, -3.793e-09, -0.3687, 0.9295, 0.0, -7.072e-09, 0.0, -1.0, 2.687e-07, 0.0, -1.0, 2.685e-07, 0.0, -1.0, -1.308e-06, 0.0, -1.0, 2.685e-07, 0.0, -1.0, 0.0, 0.0, -1.0, -1.308e-06, 0.0, -1.0, -7.072e-09, 0.0, -1.0, -1.308e-06, 0.0, -1.0, -1.73e-06, 0.0, -1.0, 1.928e-07, 0.0, -1.0, 1.705e-07, 0.0, -1.0, 0.0, 0.0, -1.0, 0.0, 0.0, -1.0, 4.138e-08, 0.0, -1.0, 0.0, 0.0, -1.0, 0.0, 0.0, -1.0, 4.138e-08, 0.0, -1.0, 2.163e-07, 0.0, -1.0, 1.705e-07, 0.0, -1.0, 4.138e-08, 0.0, -1.0, -8.883e-07, 0.0, -1.0, -1.041e-06, 0.0, -1.0, -8.883e-07, 0.0, -1.0, 4.138e-08, 0.0, -1.0, 5.091e-06, 0.0, -1.0, 0.0003411, 6.999e-09, -1.0, 5.091e-06, 0.0, -1.0, 4.138e-08, 0.0, -1.0, 1.928e-07, 0.0, -1.0, -7.072e-09, 0.0, -1.0, 1.928e-07, 0.0, -1.0, 4.138e-08, 0.0, -1.0, 3.463e-07, 0.0, 1.0, 5.385e-07, 0.0, 1.0, 4.042e-07, 0.0, 1.0, -1.878e-07, 0.0, 1.0, 4.042e-07, 0.0, 1.0, 0.005511, 2.037e-07, 1.0, -1.878e-07, 0.0, 1.0, 3.463e-07, 0.0, 1.0, -1.878e-07, 0.0, 1.0, -2.163e-07, 0.0, 1.0, -2.621e-08, 0.0, 1.0, -3.597e-08, 0.0, 1.0, 3.463e-07, 0.0, 1.0, -2.621e-08, 0.0, 1.0, -4.454e-08, 0.0, 1.0, -3.597e-08, 0.0, 1.0, -4.454e-08, 0.0, 1.0, -2.813e-06, 0.0, 1.0, -2.465e-06, 0.0, 1.0, -3.597e-08, 0.0, 1.0, -2.465e-06, 0.0, 1.0, 1.052e-06, 0.0, 1.0, 8.018e-07, 0.0, 1.0, -3.597e-08, 0.0, 1.0, 8.018e-07, 0.0, 1.0, -5.814e-07, 0.0, 1.0, -6.104e-08, 0.0, 1.0, -5.814e-07, 0.0, 1.0, -4.006e-05, 0.0, 1.0, -6.104e-08, 0.0, 1.0, -3.597e-08, 0.0, 1.0, -6.104e-08, 0.0, 1.0, 6.981e-07, 0.0, 1.0, 0.3196, -0.9476, 0.0, 0.3196, -0.9476, 0.0, 0.3196, -0.9476, 0.0, 0.3196, -0.9476, 0.0, 0.3859, 0.9225, 3.607e-05, 0.3859, 0.9225, -3.59e-05, 0.9481, 0.318, -3.221e-08, 0.9481, 0.318, 3.206e-08, -0.3196, 0.9476, 0.0, -0.3196, 0.9476, 0.0, -0.3687, 0.9295, 0.0, -0.3687, 0.9295, 1.498e-05, -0.9476, -0.3196, 0.0, -0.9476, -0.3196, 0.0, -0.9476, -0.3196, 0.0, -0.9476, -0.3196, 0.0, -0.1949, 0.9808, 5.002e-06, -0.1949, 0.9808, -4.979e-06, -0.2044, 0.9789, -4.72e-05, -0.2044, 0.9789, 0.0, -0.2044, 0.9789, 0.0, -0.2044, 0.9789, -4.72e-05, -0.2125, 0.9772, 7.906e-09, -0.2125, 0.9772, 0.0, -0.2125, 0.9772, 0.0, -0.2125, 0.9772, 7.906e-09, -0.2206, 0.9754, 7.329e-09, -0.2206, 0.9754, 0.0, -0.2206, 0.9754, 0.0, -0.2206, 0.9754, 7.329e-09, -0.2345, 0.9721, 6.343e-09, -0.2345, 0.9721, 0.0, -0.2345, 0.9721, 0.0, -0.2345, 0.9721, 6.343e-09, -0.2511, 0.968, 5.144e-09, -0.2511, 0.968, 0.0, -0.2511, 0.968, 0.0, -0.2511, 0.968, 5.144e-09, -0.2695, 0.963, 3.789e-09, -0.2695, 0.963, 0.0, -0.2695, 0.963, 0.0, -0.2695, 0.963, 3.789e-09, -0.3196, 0.9476, 0.0, -0.3196, 0.9476, 0.0, 0.3859, 0.9225, -3.921e-05, 0.3859, 0.9225, 3.903e-05, -0.4296, 0.903, 3.324e-05, -0.4296, 0.903, 0.0, -0.4296, 0.903, 0.0, -0.4296, 0.903, 3.324e-05, -0.4219, 0.9066, -7.845e-09, -0.4219, 0.9066, 0.0, -0.4219, 0.9066, 0.0, -0.4219, 0.9066, -7.845e-09, -0.4151, 0.9098, 3.217e-05, -0.4151, 0.9098, 0.0, -0.4151, 0.9098, 0.0, -0.4151, 0.9098, 3.217e-05, -0.4021, 0.9156, 2.504e-05, -0.4021, 0.9156, 0.0, -0.4021, 0.9156, 0.0, -0.4021, 0.9156, 2.504e-05, -0.3864, 0.9223, -5.139e-09, -0.3864, 0.9223, 0.0, -0.3864, 0.9223, 0.0, -0.3864, 0.9223, -5.139e-09, -0.3687, 0.9295, 1.498e-05, -0.3687, 0.9295, 0.0, -0.1989, 0.98, -4.833e-06, -0.1989, 0.98, 4.422e-09, -0.1989, 0.98, 0.0, -0.1989, 0.98, 4.856e-06, 0.1989, -0.98, 4.424e-09, 0.1989, -0.98, 0.0, 0.1989, -0.98, 4.858e-06, 0.1989, -0.98, -4.835e-06, -7.439e-07, 0.0, 1.0, -7.439e-07, 0.0, 1.0, -7.439e-07, 0.0, 1.0, -7.439e-07, 0.0, 1.0, 0.9896, 0.1438, 0.0, 0.9896, 0.1438, -3.9e-06, 0.9896, 0.1438, 3.882e-06, 0.9896, 0.1438, -3.552e-09, 0.0, 0.0, -1.0, 0.0, 0.0, -1.0, 0.0, 0.0, -1.0, 0.0, 0.0, -1.0, -0.9896, -0.1438, 3.882e-06, -0.9896, -0.1438, -3.552e-09, -0.9896, -0.1438, 0.0, -0.9896, -0.1438, -3.9e-06, -0.2175, 0.9761, -4.124e-06, -0.2175, 0.9761, 3.773e-09, -0.2175, 0.9761, 0.0, -0.2175, 0.9761, 4.143e-06, 0.2175, -0.9761, 3.773e-09, 0.2175, -0.9761, 0.0, 0.2175, -0.9761, 4.143e-06, 0.2175, -0.9761, -4.124e-06, -1.816e-06, 0.0, 1.0, -1.816e-06, 0.0, 1.0, -1.816e-06, 0.0, 1.0, -1.816e-06, 0.0, 1.0, 0.9853, 0.1709, 0.0, 0.9853, 0.1709, -3.32e-06, 0.9853, 0.1709, 2.321e-05, 0.9853, 0.1709, -3.023e-09, -9.079e-07, 0.0, -1.0, -9.079e-07, 0.0, -1.0, -9.079e-07, 0.0, -1.0, -9.079e-07, 0.0, -1.0, -0.9853, -0.1709, 3.304e-06, -0.9853, -0.1709, -3.023e-09, -0.9853, -0.1709, 0.0, -0.9853, -0.1709, -3.32e-06, -0.2332, 0.9724, -3.524e-06, -0.2332, 0.9724, 3.224e-09, -0.2332, 0.9724, 0.0, -0.2332, 0.9724, 3.54e-06, 0.2332, -0.9724, 3.224e-09, 0.2332, -0.9724, 0.0, 0.2332, -0.9724, 3.54e-06, 0.2332, -0.9724, -3.524e-06, 8.182e-07, 0.0, 1.0, 8.182e-07, 0.0, 1.0, 8.182e-07, 0.0, 1.0, 8.182e-07, 0.0, 1.0, 0.9811, 0.1936, 0.0, 0.9811, 0.1936, -2.829e-06, 0.9811, 0.1936, 1.977e-05, 0.9811, 0.1936, -2.576e-09, 0.0, 0.0, -1.0, 0.0, 0.0, -1.0, 0.0, 0.0, -1.0, 0.0, 0.0, -1.0, -0.9811, -0.1936, 2.813e-06, -0.9811, -0.1936, -2.574e-09, -0.9811, -0.1936, 0.0, -0.9811, -0.1936, -2.826e-06, -0.2457, 0.9693, -3.025e-06, -0.2457, 0.9693, 2.768e-09, -0.2457, 0.9693, 0.0, -0.2457, 0.9693, 3.04e-06, 0.2457, -0.9693, 2.768e-09, 0.2457, -0.9693, 0.0, 0.2457, -0.9693, 3.04e-06, 0.2457, -0.9693, -3.025e-06, 9.079e-07, 0.0, 1.0, 9.079e-07, 0.0, 1.0, 9.079e-07, 0.0, 1.0, 9.079e-07, 0.0, 1.0, 0.9773, 0.2119, 0.0, 0.9773, 0.2119, -2.426e-06, 0.9773, 0.2119, 2.415e-06, 0.9773, 0.2119, -2.21e-09, 0.0, 0.0, -1.0, 0.0, 0.0, -1.0, 0.0, 0.0, -1.0, 0.0, 0.0, -1.0, -0.9773, -0.2119, 2.415e-06, -0.9773, -0.2119, -2.21e-09, -0.9773, -0.2119, 0.0, -0.9773, -0.2119, -2.426e-06, -0.2851, 0.9585, -1.008e-05, -0.2851, 0.9585, 1.314e-09, -0.2851, 0.9585, 0.0, -0.2851, 0.9585, 1.442e-06, 0.2851, -0.9585, 1.314e-09, 0.2851, -0.9585, 0.0, 0.2851, -0.9585, 1.442e-06, 0.2851, -0.9585, -1.436e-06, 0.0, 0.0, 1.0, 0.0, 0.0, 1.0, 0.0, 0.0, 1.0, 0.0, 0.0, 1.0, 0.9631, 0.2693, 0.0, 0.9631, 0.2693, -1.153e-06, 0.9631, 0.2693, 8.058e-06, 0.9631, 0.2693, -1.05e-09, 0.0, 0.0, -1.0, 0.0, 0.0, -1.0, 0.0, 0.0, -1.0, 0.0, 0.0, -1.0, -0.9631, -0.2693, 1.138e-06, -0.9631, -0.2693, -1.041e-09, -0.9631, -0.2693, 0.0, -0.9631, -0.2693, -1.143e-06, -0.3704, 0.9289, 0.0, -0.3704, 0.9289, -2.153e-06, -0.3704, 0.9289, 2.143e-06, -0.3704, 0.9289, -1.961e-09, 0.3704, -0.9289, -2.153e-06, 0.3704, -0.9289, 2.143e-06, 0.3704, -0.9289, -1.961e-09, 0.3704, -0.9289, 0.0, 2.014e-06, 0.0, 1.0, 2.014e-06, 0.0, 1.0, 2.014e-06, 0.0, 1.0, 2.014e-06, 0.0, 1.0, 0.9195, 0.3931, -1.71e-06, 0.9195, 0.3931, 1.565e-09, 0.9195, 0.3931, 0.0, 0.9195, 0.3931, 1.718e-06, 0.0, 0.0, -1.0, 0.0, 0.0, -1.0, 0.0, 0.0, -1.0, 0.0, 0.0, -1.0, -0.9195, -0.3931, 0.0, -0.9195, -0.3931, 1.718e-06, -0.9195, -0.3931, -1.201e-05, -0.9195, -0.3931, 1.565e-09, -0.3993, 0.9168, -7.612e-05, -0.3994, 0.9168, -0.0001004, -0.3977, 0.9175, -3.58e-06, -0.3976, 0.9176, 1.542e-06, 0.3993, -0.9168, 0.0001024, 0.3976, -0.9176, 8.592e-06, 0.3977, -0.9175, -5.048e-06, 0.3994, -0.9168, 7.61e-05, -1.927e-06, 0.0, 1.0, -1.927e-06, 0.0, 1.0, -1.927e-06, 0.0, 1.0, -1.927e-06, 0.0, 1.0, 0.9019, 0.4319, 0.004096, 0.9019, 0.4319, 0.004096, 0.9019, 0.4319, 0.004099, 0.9019, 0.4319, 0.004101, 0.0, 0.0, -1.0, 0.0, 0.0, -1.0, 0.0, 0.0, -1.0, 0.0, 0.0, -1.0, -0.9019, -0.4319, 0.0, -0.9019, -0.4319, 2.633e-06, -0.9019, -0.4319, -1.841e-05, -0.9019, -0.4319, 2.398e-09, -0.4139, 0.9103, 0.0, -0.4139, 0.9103, -3.974e-06, -0.4139, 0.9103, 3.955e-06, -0.4139, 0.9103, -3.619e-09, 0.4107, -0.9118, -3.443e-06, 0.4139, -0.9103, 0.0001926, 0.4137, -0.9104, 0.0002002, 0.4105, -0.9119, -3.968e-07, 0.0, 0.0, 1.0, 0.0, 0.0, 1.0, 0.0, 0.0, 1.0, 0.0, 0.0, 1.0, 0.8905, 0.4549, -2.223e-05, 0.8905, 0.4549, 2.896e-09, 0.8905, 0.4549, 0.0, 0.8905, 0.4549, 3.18e-06, -9.807e-07, 0.0, -1.0, -9.807e-07, 0.0, -1.0, -9.807e-07, 0.0, -1.0, -9.807e-07, 0.0, -1.0, -0.8896, -0.4567, 0.003097, -0.8905, -0.4549, 0.003198, -0.7046, -0.7096, -1.595e-05, -0.7033, -0.7109, -1.27e-06, -0.4194, 0.9078, 0.0, -0.4194, 0.9078, -4.203e-06, -0.4194, 0.9078, 4.183e-06, -0.4194, 0.9078, -3.828e-09, 0.4194, -0.9078, -4.203e-06, 0.4194, -0.9078, 4.183e-06, 0.4194, -0.9078, -3.828e-09, 0.4194, -0.9078, 0.0, 1.249e-06, 0.0, 1.0, 1.249e-06, 0.0, 1.0, 1.249e-06, 0.0, 1.0, 1.249e-06, 0.0, 1.0, 0.8865, 0.4627, -3.354e-06, 0.8865, 0.4627, 3.069e-09, 0.8865, 0.4627, 0.0, 0.8865, 0.4627, 3.37e-06, 0.0, 0.0, -1.0, 0.0, 0.0, -1.0, 0.0, 0.0, -1.0, 0.0, 0.0, -1.0, -0.8865, -0.4627, 0.0, -0.8865, -0.4627, 3.37e-06, -0.8865, -0.4627, -2.356e-05, -0.8865, -0.4627, 3.069e-09, -0.4328, 0.9015, 0.0, -0.4328, 0.9015, -4.755e-06, -0.4328, 0.9015, 4.748e-05, -0.4328, 0.9015, -4.33e-09, 0.4328, -0.9015, -4.755e-06, 0.4328, -0.9015, 4.748e-05, 0.4328, -0.9015, -4.33e-09, 0.4328, -0.9015, 0.0, 1.816e-06, 0.0, 1.0, 1.816e-06, 0.0, 1.0, 1.816e-06, 0.0, 1.0, 1.816e-06, 0.0, 1.0, 0.8765, 0.4814, -3.802e-06, 0.8765, 0.4814, 3.479e-09, 0.8765, 0.4814, 0.0, 0.8765, 0.4814, 3.82e-06, 9.079e-07, 0.0, -1.0, 9.079e-07, 0.0, -1.0, 9.079e-07, 0.0, -1.0, 9.079e-07, 0.0, -1.0, -0.8765, -0.4814, 0.0, -0.8765, -0.4814, 3.825e-06, -0.8765, -0.4814, -3.807e-06, -0.8765, -0.4814, 3.483e-09, 0.3729, 0.9279, 0.0008984, 0.305, 0.7501, -0.5868, 0.2836, 0.7051, -0.6499, 0.3729, 0.9279, 0.001599, 0.305, 0.7501, -0.5868, 0.1324, 0.3191, -0.9384, 0.05467, 0.1353, -0.9893, 0.2836, 0.7051, -0.6499, 0.1324, 0.3191, -0.9384, -0.07252, -0.1656, -0.9835, -0.194, -0.4532, -0.8701, 0.05467, 0.1353, -0.9893, -0.07252, -0.1656, -0.9835, -0.2858, -0.6489, -0.7052, -0.3553, -0.8141, -0.4593, -0.194, -0.4532, -0.8701, -0.2858, -0.6489, -0.7052, -0.403, -0.9152, -0.001203, -0.403, -0.9152, -0.0006886, -0.3553, -0.8141, -0.4593, -0.403, -0.9152, -0.001203, -0.2828, -0.6518, 0.7037, -0.3584, -0.8119, 0.4608, -0.403, -0.9152, -0.0006886, -0.2828, -0.6518, 0.7037, -0.07086, -0.1656, 0.9836, -0.1956, -0.4465, 0.8731, -0.3584, -0.8119, 0.4608, -0.07086, -0.1656, 0.9836, 0.1306, 0.323, 0.9373, 0.05599, 0.1351, 0.9892, -0.1956, -0.4465, 0.8731, 0.1306, 0.323, 0.9373, 0.3014, 0.7521, 0.586, 0.2869, 0.7, 0.654, 0.05599, 0.1351, 0.9892, 0.3014, 0.7521, 0.586, 0.3729, 0.9279, 0.0008984, 0.3729, 0.9279, 0.001599, 0.2869, 0.7, 0.654, 0.6024, -0.7982, 1.142e-05, 0.6024, -0.7982, 1.202e-05, 0.6024, -0.7982, 1.182e-05, 0.6024, -0.7982, 5.394e-06, 0.6024, -0.7982, 1.182e-05, 0.6024, -0.7982, -3.599e-06, 0.6024, -0.7982, 5.893e-06, 0.6024, -0.7982, 5.394e-06, 0.6024, -0.7982, 5.893e-06, 0.6024, -0.7982, 2.342e-06, 0.6024, -0.7982, -5.573e-06, 0.6024, -0.7982, 5.394e-06, 0.6024, -0.7982, -5.573e-06, 0.6023, -0.7983, -8.196e-07, 0.6024, -0.7982, 5.394e-06, 0.6027, -0.7979, 1.259e-05, 0.6024, -0.7982, 1.142e-05, 0.6024, -0.7982, 5.394e-06, -0.2402, 0.9707, 8.713e-06, -0.2402, 0.9707, 2.439e-05, -0.2402, 0.9707, 9.868e-06, -0.2402, 0.9707, -5.795e-06, -0.2402, 0.9707, 9.868e-06, -0.2402, 0.9707, 3.06e-06, -0.2402, 0.9707, 2.058e-06, -0.2402, 0.9707, -5.795e-06, -0.2402, 0.9707, 2.058e-06, -0.2402, 0.9707, 9.79e-06, -0.2402, 0.9707, 7.515e-06, -0.2402, 0.9707, -5.795e-06, -0.2402, 0.9707, 7.515e-06, -0.2402, 0.9707, -6.765e-05, -0.2402, 0.9707, -5.795e-06, -0.2402, 0.9707, -2.03e-07, -0.2402, 0.9707, 8.713e-06, -0.2402, 0.9707, -5.795e-06, 0.7487, -0.6629, 8.753e-06, 0.6135, -0.5435, -0.573, 0.6704, -0.5936, -0.4452, 0.7487, -0.6629, -1.919e-07, 0.6135, -0.5435, -0.573, 0.2989, -0.265, -0.9168, 0.4337, -0.3841, -0.8151, 0.6704, -0.5936, -0.4452, 0.2989, -0.265, -0.9168, -0.06461, 0.0574, -0.9963, 0.08909, -0.0789, -0.9929, 0.4337, -0.3841, -0.8151, -0.06461, 0.0574, -0.9963, -0.4057, 0.3604, -0.8399, -0.2879, 0.2555, -0.9229, 0.08909, -0.0789, -0.9929, -0.4057, 0.3604, -0.8399, -0.6567, 0.5835, -0.4778, -0.6114, 0.543, -0.5757, -0.2879, 0.2555, -0.9229, -0.6567, 0.5835, -0.4778, -0.7475, 0.6642, -2.343e-05, -0.7475, 0.6642, 1.025e-05, -0.6114, 0.543, -0.5757, -0.7475, 0.6642, -2.343e-05, -0.6568, 0.5834, 0.4778, -0.6113, 0.5432, 0.5756, -0.7475, 0.6642, 1.025e-05, -0.6568, 0.5834, 0.4778, -0.4057, 0.3602, 0.84, -0.2879, 0.2557, 0.9229, -0.6113, 0.5432, 0.5756, -0.4057, 0.3602, 0.84, -0.06463, 0.05728, 0.9963, 0.08905, -0.079, 0.9929, -0.2879, 0.2557, 0.9229, -0.06463, 0.05728, 0.9963, 0.299, -0.2648, 0.9168, 0.4337, -0.3843, 0.815, 0.08905, -0.079, 0.9929, 0.299, -0.2648, 0.9168, 0.6135, -0.5433, 0.5731, 0.6703, -0.5937, 0.4451, 0.4337, -0.3843, 0.815, 0.6135, -0.5433, 0.5731, 0.7487, -0.6629, 8.753e-06, 0.7487, -0.6629, -1.919e-07, 0.6703, -0.5937, 0.4451, -0.154, -0.9881, 2.292e-05, -0.154, -0.9881, 5.685e-06, -0.154, -0.9881, -8.985e-06, -0.154, -0.9881, -1.028e-05, -0.154, -0.9881, -8.985e-06, -0.154, -0.9881, 9.164e-06, -0.154, -0.9881, 8.024e-06, -0.154, -0.9881, -6.035e-07, -0.154, -0.9881, 8.024e-06, -0.1542, -0.988, -6.042e-05, -0.154, -0.9881, -6.035e-07, -0.154, -0.9881, -6.035e-07, -0.154, -0.9881, 4.068e-06, -0.154, -0.9881, -1.249e-05, -0.154, -0.9881, -1.028e-05, -0.154, -0.9881, -1.249e-05, -0.154, -0.9881, -4.518e-05, -0.154, -0.9881, -1.028e-05, -0.154, -0.9881, -8.985e-06, -0.154, -0.9881, -6.035e-07, -0.154, -0.9881, -1.028e-05, -0.154, -0.9881, 6.019e-05, -0.154, -0.9881, 2.292e-05, -0.154, -0.9881, -1.028e-05, -0.03562, 0.9994, -1.049e-05, -0.03562, 0.9994, -4.102e-06, -0.03562, 0.9994, -1.11e-05, -0.03562, 0.9994, 7.343e-06, -0.03562, 0.9994, -1.11e-05, -0.03564, 0.9994, -7.614e-06, -0.03561, 0.9994, -5.871e-06, -0.03561, 0.9994, -1.07e-05, -0.03561, 0.9994, -5.871e-06, -0.03556, 0.9994, -7.514e-06, -0.03561, 0.9994, -1.07e-05, -0.03561, 0.9994, -1.07e-05, -0.03561, 0.9994, -7.585e-06, -0.03563, 0.9994, -2.57e-07, -0.03562, 0.9994, 7.343e-06, -0.03563, 0.9994, -2.57e-07, -0.03562, 0.9994, 2.138e-05, -0.03562, 0.9994, 7.343e-06, -0.03562, 0.9994, -1.11e-05, -0.03561, 0.9994, -1.07e-05, -0.03562, 0.9994, 7.343e-06, -0.03556, 0.9994, 3.945e-06, -0.03562, 0.9994, -1.049e-05, -0.03562, 0.9994, 7.343e-06, 0.3729, 0.9279, 0.0009107, 0.305, 0.7501, -0.5868, 0.2836, 0.7051, -0.6499, 0.3729, 0.9279, 0.001609, 0.305, 0.7501, -0.5868, 0.1324, 0.3191, -0.9384, 0.05473, 0.1353, -0.9893, 0.2836, 0.7051, -0.6499, 0.1324, 0.3191, -0.9384, -0.07251, -0.1656, -0.9835, -0.194, -0.4532, -0.8701, 0.05473, 0.1353, -0.9893, -0.07251, -0.1656, -0.9835, -0.2858, -0.6489, -0.7052, -0.3553, -0.8141, -0.4593, -0.194, -0.4532, -0.8701, -0.2858, -0.6489, -0.7052, -0.403, -0.9152, -0.001194, -0.403, -0.9152, -0.0007, -0.3553, -0.8141, -0.4593, -0.403, -0.9152, -0.001194, -0.2828, -0.6518, 0.7037, -0.3584, -0.8119, 0.4608, -0.403, -0.9152, -0.0007, -0.2828, -0.6518, 0.7037, -0.07094, -0.1656, 0.9836, -0.1957, -0.4465, 0.8731, -0.3584, -0.8119, 0.4608, -0.07094, -0.1656, 0.9836, 0.1306, 0.323, 0.9373, 0.056, 0.1351, 0.9892, -0.1957, -0.4465, 0.8731, 0.1306, 0.323, 0.9373, 0.3015, 0.7521, 0.586, 0.287, 0.7, 0.654, 0.056, 0.1351, 0.9892, 0.3015, 0.7521, 0.586, 0.3729, 0.9279, 0.0009107, 0.3729, 0.9279, 0.001609, 0.287, 0.7, 0.654, 0.6024, -0.7982, 1.142e-05, 0.6024, -0.7982, 2.861e-06, 0.6024, -0.7982, 7.913e-06, 0.6024, -0.7982, 9.574e-06, 0.6024, -0.7982, 7.913e-06, 0.6024, -0.7982, -7.793e-06, 0.6024, -0.7982, 1.265e-05, 0.6024, -0.7982, 9.574e-06, 0.6024, -0.7982, 1.265e-05, 0.6023, -0.7982, -6.213e-06, 0.6023, -0.7982, -5.648e-06, 0.6024, -0.7982, 9.574e-06, 0.6023, -0.7982, -5.648e-06, 0.6024, -0.7982, -2.384e-06, 0.6024, -0.7982, 9.574e-06, 0.6026, -0.7981, 2.085e-05, 0.6024, -0.7982, 1.142e-05, 0.6024, -0.7982, 9.574e-06, -0.2402, 0.9707, 1.347e-05, -0.2402, 0.9707, 2.44e-05, -0.2402, 0.9707, 7.272e-06, -0.2402, 0.9707, -3.263e-06, -0.2402, 0.9707, 7.272e-06, -0.2402, 0.9707, 5.13e-06, -0.2402, 0.9707, 7.879e-07, -0.2402, 0.9707, -3.263e-06, -0.2402, 0.9707, 7.879e-07, -0.2402, 0.9707, 8.561e-06, -0.2402, 0.9707, 4.76e-06, -0.2402, 0.9707, -3.263e-06, -0.2402, 0.9707, 4.76e-06, -0.2402, 0.9707, -6.764e-05, -0.2402, 0.9707, -3.263e-06, -0.2402, 0.9707, 1.077e-06, -0.2402, 0.9707, 1.347e-05, -0.2402, 0.9707, -3.263e-06, 0.7487, -0.6629, -3.044e-05, 0.6135, -0.5434, -0.573, 0.6704, -0.5936, -0.4451, 0.7487, -0.6629, -2.012e-05, 0.6135, -0.5434, -0.573, 0.2989, -0.265, -0.9167, 0.4337, -0.3841, -0.8151, 0.6704, -0.5936, -0.4451, 0.2989, -0.265, -0.9167, -0.06462, 0.05741, -0.9963, 0.08908, -0.0789, -0.9929, 0.4337, -0.3841, -0.8151, -0.06462, 0.05741, -0.9963, -0.4058, 0.3604, -0.8399, -0.2879, 0.2555, -0.9229, 0.08908, -0.0789, -0.9929, -0.4058, 0.3604, -0.8399, -0.6567, 0.5835, -0.4777, -0.6114, 0.543, -0.5756, -0.2879, 0.2555, -0.9229, -0.6567, 0.5835, -0.4777, -0.7475, 0.6642, -2.018e-05, -0.7475, 0.6642, 1.31e-05, -0.6114, 0.543, -0.5756, -0.7475, 0.6642, -2.018e-05, -0.6568, 0.5834, 0.4778, -0.6113, 0.5432, 0.5756, -0.7475, 0.6642, 1.31e-05, -0.6568, 0.5834, 0.4778, -0.4058, 0.3602, 0.84, -0.2879, 0.2557, 0.9229, -0.6113, 0.5432, 0.5756, -0.4058, 0.3602, 0.84, -0.06463, 0.05729, 0.9963, 0.08906, -0.07899, 0.9929, -0.2879, 0.2557, 0.9229, -0.06463, 0.05729, 0.9963, 0.299, -0.2648, 0.9168, 0.4337, -0.3843, 0.815, 0.08906, -0.07899, 0.9929, 0.299, -0.2648, 0.9168, 0.6135, -0.5433, 0.5731, 0.6703, -0.5937, 0.4451, 0.4337, -0.3843, 0.815, 0.6135, -0.5433, 0.5731, 0.7487, -0.6629, -3.044e-05, 0.7487, -0.6629, -2.012e-05, 0.6703, -0.5937, 0.4451, -0.154, -0.9881, 1.053e-05, -0.154, -0.9881, -2.928e-06, -0.154, -0.9881, 1.495e-05, -0.154, -0.9881, 6.296e-06, -0.154, -0.9881, 1.495e-05, -0.154, -0.9881, -2.965e-06, -0.154, -0.9881, 8.419e-07, -0.154, -0.9881, -4.157e-06, -0.154, -0.9881, 8.419e-07, -0.1542, -0.988, -5.269e-05, -0.154, -0.9881, -4.157e-06, -0.154, -0.9881, -4.157e-06, -0.1539, -0.9881, 1.249e-05, -0.1539, -0.9881, -1.554e-05, -0.154, -0.9881, 6.296e-06, -0.1539, -0.9881, -1.554e-05, -0.1539, -0.9881, -1.207e-05, -0.154, -0.9881, 6.296e-06, -0.154, -0.9881, 1.495e-05, -0.154, -0.9881, -4.157e-06, -0.154, -0.9881, 6.296e-06, -0.1541, -0.9881, -1.079e-05, -0.154, -0.9881, 1.053e-05, -0.154, -0.9881, 6.296e-06, -0.03557, 0.9994, -4.709e-06, -0.03557, 0.9994, -6.78e-06, -0.03562, 0.9994, -4.798e-06, -0.03562, 0.9994, -1.766e-06, -0.03562, 0.9994, -4.798e-06, -0.03559, 0.9994, 5.767e-06, -0.03561, 0.9994, 3.07e-06, -0.03561, 0.9994, -5.677e-06, -0.03561, 0.9994, 3.07e-06, -0.03557, 0.9994, 4.534e-06, -0.03561, 0.9994, -5.677e-06, -0.03561, 0.9994, -5.677e-06, -0.03561, 0.9994, 1.363e-05, -0.03562, 0.9994, -6.586e-06, -0.03562, 0.9994, -1.766e-06, -0.03562, 0.9994, -6.586e-06, -0.03562, 0.9994, 3.912e-05, -0.03562, 0.9994, -1.766e-06, -0.03562, 0.9994, -4.798e-06, -0.03561, 0.9994, -5.677e-06, -0.03562, 0.9994, -1.766e-06, -0.03561, 0.9994, -1.419e-06, -0.03557, 0.9994, -4.709e-06, -0.03562, 0.9994, -1.766e-06])] * 3)])

# ---- objects
ob_hemi = bpy.data.objects.new('Hemi', light_hemi)
ob_ramp_1 = bpy.data.objects.new('Ramp_1', me_ramp_1)
ob_lamp = bpy.data.objects.new('Lamp', light_lamp)
ob_camera = bpy.data.objects.new('Camera', cam_camera)

# ---- transforms, parenting, visibility, modifiers, constraints
ob_hemi.location = (-0.4061, 0.524, 2.06)
ob_hemi.lineart.crease_threshold = 0.0
ob_ramp_1.location = (0.0, 0.0, 0.0)
ob_ramp_1.rotation_euler = (1.571, -0.0, 0.0)
ob_ramp_1.lineart.crease_threshold = 0.0
ob_lamp.location = (4.076, 1.005, 5.904)
ob_lamp.rotation_euler = (0.6503, 0.05522, 1.866)
ob_lamp.lock_rotations_4d = False
ob_lamp.empty_display_type = 'ARROWS'
ob_lamp.color = (0.0, 0.0, 0.0, 0.0)
ob_lamp.lineart.crease_threshold = 0.0
ob_camera.location = (7.481, -6.508, 5.344)
ob_camera.rotation_euler = (1.109, 0.01082, 0.8149)
ob_camera.lock_rotations_4d = False
ob_camera.empty_display_type = 'ARROWS'
ob_camera.color = (0.0, 0.0, 0.0, 0.0)
ob_camera.display_type = 'WIRE'
ob_camera.lineart.crease_threshold = 0.0

# ---- collection membership
col_collection_1.objects.link(ob_hemi)
col_collection_1.objects.link(ob_ramp_1)
col_collection_1.objects.link(ob_lamp)
col_collection_1.objects.link(ob_camera)

# ---- scene / render settings (as saved in the file)
scene.camera = ob_camera
scene.frame_start = 1; scene.frame_end = 250; scene.frame_set(1)
scene.render.engine = 'BLENDER_EEVEE_NEXT'
scene.render.resolution_percentage = 50
scene.render.dither_intensity = 0.0
scene.cycles.use_denoising = False
scene.cycles.samples = 10
scene.cycles.sampling_pattern = 'TABULATED_SOBOL'
scene.cycles.light_sampling_threshold = 0.0
scene.cycles.use_adaptive_sampling = False
scene.cycles.use_light_tree = False
scene.cycles.blur_glossy = 0.0
scene.cycles.pixel_filter_type = 'GAUSSIAN'
scene.cycles.sample_clamp_indirect = 0.0
scene.view_settings.view_transform = 'Standard'
bpy.context.view_layer.update()
